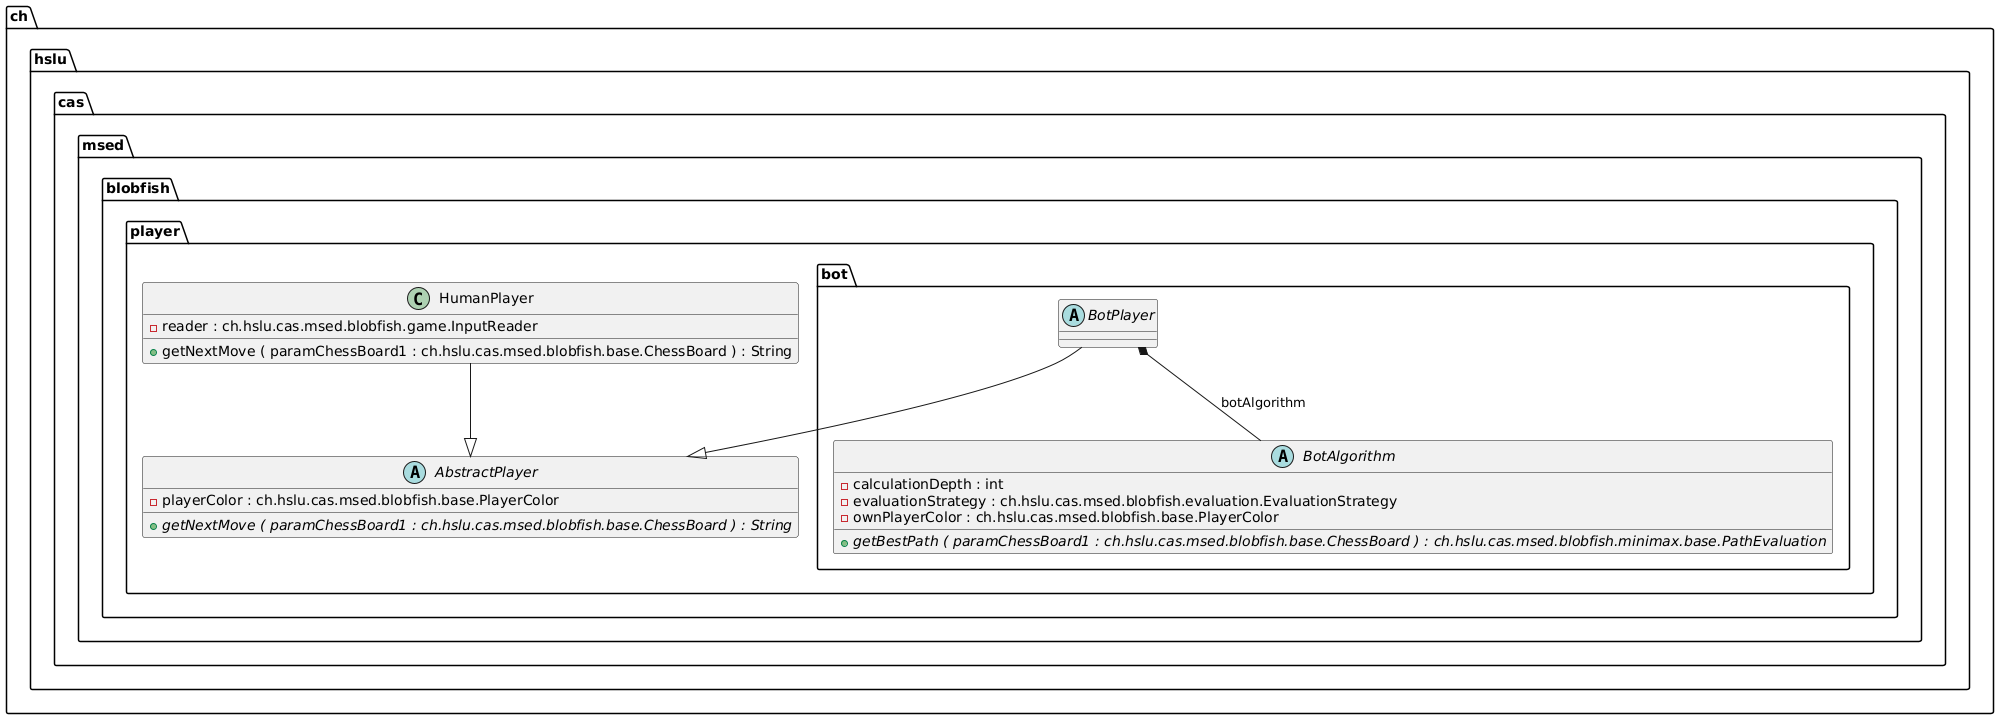

The diagram above was rendered by PlantUML. Its source (embedded in the PNG):
@startuml

abstract class ch.hslu.cas.msed.blobfish.player.AbstractPlayer {
	{field} -playerColor : ch.hslu.cas.msed.blobfish.base.PlayerColor
	{method}  {abstract} +getNextMove ( paramChessBoard1 : ch.hslu.cas.msed.blobfish.base.ChessBoard ) : String
}


class ch.hslu.cas.msed.blobfish.player.HumanPlayer {
	{field} -reader : ch.hslu.cas.msed.blobfish.game.InputReader
	{method} +getNextMove ( paramChessBoard1 : ch.hslu.cas.msed.blobfish.base.ChessBoard ) : String
}


abstract class ch.hslu.cas.msed.blobfish.player.bot.BotAlgorithm {
	{field} -calculationDepth : int
	{field} -evaluationStrategy : ch.hslu.cas.msed.blobfish.evaluation.EvaluationStrategy
	{field} -ownPlayerColor : ch.hslu.cas.msed.blobfish.base.PlayerColor
	{method}  {abstract} +getBestPath ( paramChessBoard1 : ch.hslu.cas.msed.blobfish.base.ChessBoard ) : ch.hslu.cas.msed.blobfish.minimax.base.PathEvaluation
}


abstract class ch.hslu.cas.msed.blobfish.player.bot.BotPlayer {
}




ch.hslu.cas.msed.blobfish.player.HumanPlayer --|>  ch.hslu.cas.msed.blobfish.player.AbstractPlayer
ch.hslu.cas.msed.blobfish.player.bot.BotPlayer *--  ch.hslu.cas.msed.blobfish.player.bot.BotAlgorithm : botAlgorithm
ch.hslu.cas.msed.blobfish.player.bot.BotPlayer --|>  ch.hslu.cas.msed.blobfish.player.AbstractPlayer


@enduml